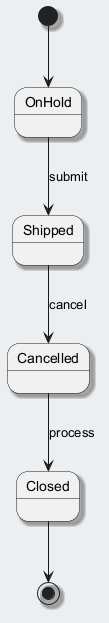

The diagram above was rendered by PlantUML. Its source (embedded in the PNG):
@startuml
skinparam backgroundColor #ECEFF1
skinparam classBackgroundColor #FFFFFF
skinparam classBorderColor #455A64
skinparam shadowing true
[*] --> OnHold
OnHold --> Shipped : submit
Shipped --> Cancelled : cancel
Cancelled --> Closed : process
Closed --> [*]
@enduml